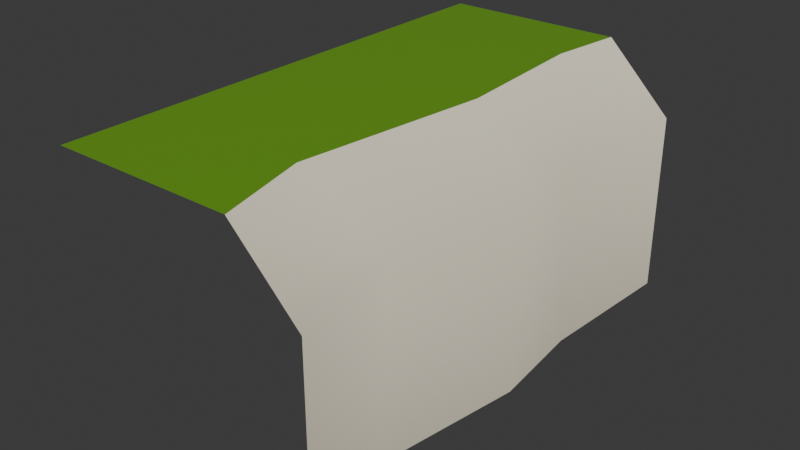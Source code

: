 # Source: wfc_module_0.blend  (saved by Blender 5.0.118; exported with 4.5.12 LTS)
import bpy
from mathutils import Matrix  # noqa: F401  (used for matrix-valued properties, if any)

bpy.ops.wm.read_factory_settings(use_empty=True)
scene = bpy.context.scene
scene.name = 'Scene'

# ---- collections
col_collection = bpy.data.collections.new('Collection'); scene.collection.children.link(col_collection)

# ---- materials (node trees are filled in below, after node groups)
mat_grass = bpy.data.materials.new('Grass')
mat_grass.alpha_threshold = 0.0
mat_grass.use_backface_culling_lightprobe_volume = False
mat_grass.use_transparent_shadow = False
mat_grass.diffuse_color = (0.3872, 0.8, 0.07944, 1.0)
mat_grass.line_color = (0.0, 0.0, 0.0, 1.0)
mat_rock = bpy.data.materials.new('Rock')
mat_rock.use_backface_culling_lightprobe_volume = False
mat_rock.use_transparent_shadow = False
mat_beach = bpy.data.materials.new('Beach')
mat_beach.use_backface_culling_lightprobe_volume = False
mat_beach.use_transparent_shadow = False
mat_beach.diffuse_color = (1.0, 0.834, 0.1625, 1.0)

# ---- node groups
ng_auto_smooth = bpy.data.node_groups.new('Auto Smooth', 'GeometryNodeTree')
_s = ng_auto_smooth.interface.new_socket(name='Geometry', in_out='OUTPUT', socket_type='NodeSocketGeometry')
_s = ng_auto_smooth.interface.new_socket(name='Geometry', in_out='INPUT', socket_type='NodeSocketGeometry')
_s = ng_auto_smooth.interface.new_socket(name='Angle', in_out='INPUT', socket_type='NodeSocketFloat')
_s.subtype = 'ANGLE'
_s.min_value = 0.0
_s.max_value = 3.142
ng_auto_smooth.is_modifier = True
_N = ng_auto_smooth.nodes; _L = ng_auto_smooth.links
n0 = _N.new('NodeGroupOutput'); n0.name = 'Group Output'; n0.location = (480, -100)
n1 = _N.new('NodeGroupInput'); n1.name = 'Group Input'; n1.location = (-420, -300)
n2 = _N.new('NodeGroupInput'); n2.name = 'Group Input.001'; n2.location = (-60, -100)
n3 = _N.new('GeometryNodeSetShadeSmooth'); n3.name = 'Set Shade Smooth'; n3.location = (120, -100)
n3.domain = 'EDGE'
n4 = _N.new('GeometryNodeSetShadeSmooth'); n4.name = 'Set Shade Smooth.001'; n4.location = (300, -100)
n5 = _N.new('GeometryNodeInputMeshEdgeAngle'); n5.name = 'Edge Angle'; n5.location = (-420, -220)
n6 = _N.new('GeometryNodeInputEdgeSmooth'); n6.name = 'Is Edge Smooth'; n6.location = (-60, -160)
n7 = _N.new('GeometryNodeInputShadeSmooth'); n7.name = 'Is Face Smooth'; n7.location = (-240, -340)
n8 = _N.new('FunctionNodeBooleanMath'); n8.name = 'Boolean Math'; n8.location = (-60, -220)
n9 = _N.new('FunctionNodeCompare'); n9.name = 'Compare'; n9.location = (-240, -180)
n9.operation = 'LESS_EQUAL'
_L.new(n5.outputs[0], n9.inputs[0])
_L.new(n4.outputs[0], n0.inputs[0])
_L.new(n1.outputs[1], n9.inputs[1])
_L.new(n9.outputs[0], n8.inputs[0])
_L.new(n7.outputs[0], n8.inputs[1])
_L.new(n2.outputs[0], n3.inputs[0])
_L.new(n6.outputs[0], n3.inputs[1])
_L.new(n3.outputs[0], n4.inputs[0])
_L.new(n8.outputs[0], n3.inputs[2])
n0.is_active_output = True

# ---- material node trees
mat_grass.use_nodes = True; mat_grass.node_tree.nodes.clear()
_N = mat_grass.node_tree.nodes; _L = mat_grass.node_tree.links
n0 = _N.new('ShaderNodeOutputMaterial'); n0.name = 'Material Output'; n0.location = (300, 300)
n1 = _N.new('ShaderNodeBsdfPrincipled'); n1.name = 'Principled BSDF'; n1.location = (10, 300)
n1.distribution = 'GGX'
n1.subsurface_method = 'BURLEY'
n1.inputs[0].default_value = (0.1441, 0.3506, 0.01757, 1.0)
n1.inputs[2].default_value = 0.4
n1.inputs[3].default_value = 1.45
n1.inputs[27].default_value = (0.0, 0.0, 0.0, 1.0)
n1.inputs[28].default_value = 1.0
_L.new(n1.outputs[0], n0.inputs[0])
n0.is_active_output = True
mat_rock.use_nodes = True; mat_rock.node_tree.nodes.clear()
_N = mat_rock.node_tree.nodes; _L = mat_rock.node_tree.links
n0 = _N.new('ShaderNodeOutputMaterial'); n0.name = 'Material Output'; n0.location = (300, 300)
n1 = _N.new('ShaderNodeBsdfPrincipled'); n1.name = 'Principled BSDF'; n1.location = (10, 300)
n1.distribution = 'GGX'
n1.subsurface_method = 'BURLEY'
n1.inputs[0].default_value = (0.9114, 0.8446, 0.6618, 1.0)
n1.inputs[2].default_value = 1.0
n1.inputs[3].default_value = 1.45
n1.inputs[27].default_value = (0.0, 0.0, 0.0, 1.0)
n1.inputs[28].default_value = 1.0
_L.new(n1.outputs[0], n0.inputs[0])
n0.is_active_output = True
mat_beach.use_nodes = True; mat_beach.node_tree.nodes.clear()
_N = mat_beach.node_tree.nodes; _L = mat_beach.node_tree.links
n0 = _N.new('ShaderNodeOutputMaterial'); n0.name = 'Material Output'; n0.location = (300, 300)
n1 = _N.new('ShaderNodeBsdfPrincipled'); n1.name = 'Principled BSDF'; n1.location = (10, 300)
n1.distribution = 'GGX'
n1.subsurface_method = 'BURLEY'
n1.inputs[0].default_value = (0.4109, 0.251, 0.06277, 1.0)
n1.inputs[2].default_value = 1.0
n1.inputs[3].default_value = 1.45
n1.inputs[27].default_value = (0.0, 0.0, 0.0, 1.0)
n1.inputs[28].default_value = 1.0
_L.new(n1.outputs[0], n0.inputs[0])
n0.is_active_output = True

# ---- world
world_world = bpy.data.worlds.new('World'); scene.world = world_world
world_world.use_nodes = True; world_world.node_tree.nodes.clear()
_N = world_world.node_tree.nodes; _L = world_world.node_tree.links
n0 = _N.new('ShaderNodeOutputWorld'); n0.name = 'World Output'; n0.location = (200, 100)
n1 = _N.new('ShaderNodeBackground'); n1.name = 'Background'; n1.location = (-200, 100)
n1.inputs[0].default_value = (0.05088, 0.05088, 0.05088, 1.0)
_L.new(n1.outputs[0], n0.inputs[0])
n0.is_active_output = True
world_world.color = (0.05088, 0.05088, 0.05088)
world_world.sun_shadow_jitter_overblur = 0.0

# ---- meshes
me_cube_015 = bpy.data.meshes.new('Cube.015')
me_cube_015.from_pydata([(-0.5, 0.5, 0.0), (0.0, 0.5, -0.5), (-0.1345, 0.5, 0.0), (0.0, 0.5, -0.1345), (-0.5, -0.5, 0.0), (0.0, -0.5, -0.5), (-0.1345, -0.5, 0.0), (0.0, -0.5, -0.1345), (-0.1805, -0.3184, 0.0), (-0.04594, -0.2805, -0.1345), (-0.04594, -0.2837, -0.5), (-0.1345, 0.06317, 0.0), (0.0, 0.003088, -0.5), (0.0, 0.04784, -0.1345), (-0.01974, 0.1707, -0.1345), (-0.1543, 0.3505, 0.0), (-0.01974, 0.2001, -0.5)], [], [(1, 3, 14, 16), (2, 15, 14, 3), (2, 0, 15), (8, 4, 6), (10, 9, 7, 5), (9, 8, 6, 7), (11, 0, 4, 8), (12, 13, 9, 10), (13, 11, 8, 9), (15, 0, 11), (16, 14, 13, 12), (14, 15, 11, 13)])
me_cube_015.polygons.foreach_set('use_smooth', [True] * 12)
me_cube_015.polygons.foreach_set('material_index', [1, 1, 0, 0, 1, 1, 0, 1, 1, 0, 1, 1])
_k = set([(2, 15), (6, 8), (8, 11), (11, 15)])
me_cube_015.attributes.new('sharp_edge', 'BOOLEAN', 'EDGE').data.foreach_set('value', [ (min(e.vertices), max(e.vertices)) in _k for e in me_cube_015.edges])
_uv = me_cube_015.uv_layers.new(name='UVMap')
_uv.uv.foreach_set('vector', [0.5, 0.5, 0.5914, 0.5, 0.5914, 0.5412, 0.5, 0.5375, 0.6586, 0.5, 0.6586, 0.5187, 0.5914, 0.5412, 0.5914, 0.5, 0.6586, 0.5, 0.875, 0.5, 0.6586, 0.5187, 0.6586, 0.6023, 0.875, 0.625, 0.6586, 0.625, 0.5, 0.598, 0.5914, 0.5976, 0.5914, 0.625, 0.5, 0.625, 0.5914, 0.5976, 0.6586, 0.6023, 0.6586, 0.625, 0.5914, 0.625, 0.6586, 0.5546, 0.875, 0.5, 0.875, 0.625, 0.6586, 0.6023, 0.5, 0.5621, 0.5914, 0.5565, 0.5914, 0.5976, 0.5, 0.598, 0.5914, 0.5565, 0.6586, 0.5546, 0.6586, 0.6023, 0.5914, 0.5976, 0.6586, 0.5187, 0.875, 0.5, 0.6586, 0.5546, 0.5, 0.5375, 0.5914, 0.5412, 0.5914, 0.5565, 0.5, 0.5621, 0.5914, 0.5412, 0.6586, 0.5187, 0.6586, 0.5546, 0.5914, 0.5565])
me_cube_015.materials.append(mat_grass)
me_cube_015.materials.append(mat_rock)
me_cube_015.materials.append(mat_beach)
me_cube_015.use_remesh_preserve_volume = False
me_cube_015.use_remesh_preserve_attributes = False
me_cube_015.use_mirror_vertex_groups = False
me_cube_015.update()

# ---- objects
ob_cube_015 = bpy.data.objects.new('Cube.015', me_cube_015)

# ---- transforms, parenting, visibility, modifiers, constraints
ob_cube_015.location = (0.0, 0.0, 0.0)
ob_cube_015.lock_rotations_4d = False
ob_cube_015.empty_display_type = 'ARROWS'
ob_cube_015.lineart.crease_threshold = 0.0
_m = ob_cube_015.modifiers.new('Auto Smooth', 'NODES')
_m.node_group = ng_auto_smooth
_gi = [s.identifier for s in ng_auto_smooth.interface.items_tree if s.item_type == 'SOCKET' and s.in_out == 'INPUT']
_m[_gi[1]] = 3.142  # Angle

# ---- collection membership
col_collection.objects.link(ob_cube_015)

# ---- scene / render settings (as saved in the file)
scene.frame_start = 1; scene.frame_end = 250; scene.frame_set(1)
scene.render.engine = 'BLENDER_EEVEE_NEXT'
scene.render.bake_bias = 0.0
scene.render.bake_samples = 0
scene.cycles.sampling_pattern = 'TABULATED_SOBOL'
scene.eevee.use_volume_custom_range = False
bpy.context.view_layer.update()

# ---- added for rendering (the .blend has no active camera and no usable light): camera, sun
cam_auto = bpy.data.cameras.new('AutoCamera')
cam_auto.lens = 50.0
cam_auto.sensor_width = 36.0
cam_auto.clip_end = 1000.0
ob_auto_camera = bpy.data.objects.new('AutoCamera', cam_auto)
scene.collection.objects.link(ob_auto_camera)
ob_auto_camera.location = (0.883164, -1.3598, 0.656531)
ob_auto_camera.rotation_euler = (1.09748, -7.21219e-08, 0.694738)
scene.camera = ob_auto_camera
light_auto_sun = bpy.data.lights.new('AutoSun', 'SUN')
light_auto_sun.energy = 3.0
light_auto_sun.angle = 0.0523599
ob_auto_sun = bpy.data.objects.new('AutoSun', light_auto_sun)
scene.collection.objects.link(ob_auto_sun)
ob_auto_sun.rotation_euler = (0.872665, 0.174533, 0.523599)
bpy.context.view_layer.update()
